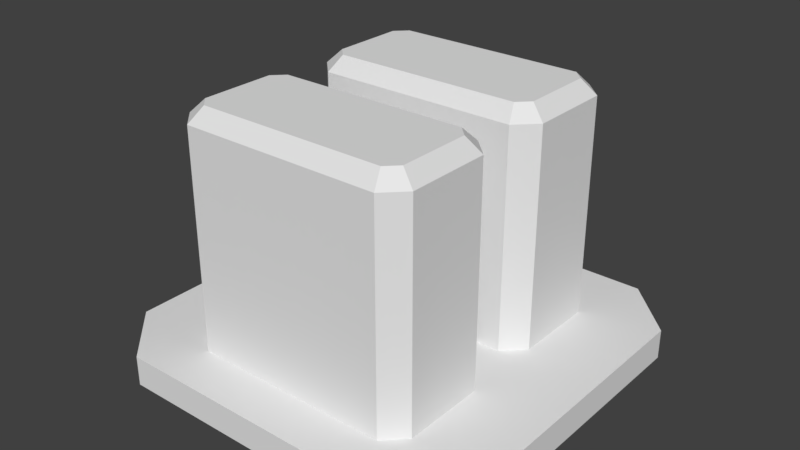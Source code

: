 # Source: Storage.blend  (saved by Blender 2.78.0; exported with 4.5.12 LTS)
import bpy
from mathutils import Matrix  # noqa: F401  (used for matrix-valued properties, if any)

bpy.ops.wm.read_factory_settings(use_empty=True)
scene = bpy.context.scene
scene.name = 'Scene'

# ---- collections
col_collection_1 = bpy.data.collections.new('Collection 1'); scene.collection.children.link(col_collection_1)

# ---- materials (node trees are filled in below, after node groups)
mat_material = bpy.data.materials.new('Material')
mat_material.alpha_threshold = 0.0
mat_material.use_transparent_shadow = False
mat_material.roughness = 0.5
mat_material.line_color = (0.0, 0.0, 0.0, 1.0)

# ---- material node trees

# ---- world
world_world = bpy.data.worlds.new('World'); scene.world = world_world
world_world.color = (0.05088, 0.05088, 0.05088)
world_world.use_sun_shadow = False
world_world.sun_shadow_jitter_overblur = 0.0
world_world.cycles.sampling_method = 'MANUAL'

# ---- meshes
me_cube = bpy.data.meshes.new('Cube')
me_cube.from_pydata([(0.7229, 1.0, 0.0), (1.0, 0.7229, 0.0), (1.0, -0.7229, 0.0), (0.7229, -1.0, -1.137e-13), (-0.7229, -1.0, 0.0), (-1.0, -0.7229, 8.527e-14), (-1.0, 0.7229, 0.0), (-0.7229, 1.0, 1.137e-13), (1.0, 0.7229, 0.1512), (0.7229, 1.0, 0.1512), (0.7229, -1.0, 0.1512), (1.0, -0.7229, 0.1512), (-1.0, -0.7229, 0.1512), (-0.7229, -1.0, 0.1512), (-0.7229, 1.0, 0.1512), (-1.0, 0.7229, 0.1512), (-0.5102, 0.0903, 0.1143), (-0.6105, 0.1906, 0.1143), (-0.6105, 0.622, 0.1143), (-0.5102, 0.7223, 0.1143), (0.6105, 0.1906, 0.1143), (0.5102, 0.0903, 0.1143), (0.5102, 0.7223, 0.1143), (0.6105, 0.622, 0.1143), (-0.5102, -0.7583, 0.1143), (-0.6105, -0.6579, 0.1143), (-0.6105, -0.2266, 0.1143), (-0.5102, -0.1263, 0.1143), (0.6105, -0.6579, 0.1143), (0.5102, -0.7583, 0.1143), (0.5102, -0.1263, 0.1143), (0.6105, -0.2266, 0.1143), (-0.5383, 0.2206, 1.335), (-0.6105, 0.1906, 1.263), (-0.4803, 0.1625, 1.335), (-0.5102, 0.0903, 1.263), (-0.4803, 0.65, 1.335), (-0.5102, 0.7223, 1.263), (-0.5383, 0.592, 1.335), (-0.6105, 0.622, 1.263), (0.4803, 0.1625, 1.335), (0.5102, 0.0903, 1.263), (0.5383, 0.2206, 1.335), (0.6105, 0.1906, 1.263), (0.5383, 0.592, 1.335), (0.6105, 0.622, 1.263), (0.4803, 0.65, 1.335), (0.5102, 0.7223, 1.263), (-0.5383, -0.628, 1.335), (-0.6105, -0.6579, 1.263), (-0.4803, -0.686, 1.335), (-0.5102, -0.7583, 1.263), (-0.4803, -0.1985, 1.335), (-0.5102, -0.1263, 1.263), (-0.5383, -0.2566, 1.335), (-0.6105, -0.2266, 1.263), (0.4803, -0.686, 1.335), (0.5102, -0.7583, 1.263), (0.5383, -0.628, 1.335), (0.6105, -0.6579, 1.263), (0.5383, -0.2566, 1.335), (0.6105, -0.2266, 1.263), (0.4803, -0.1985, 1.335), (0.5102, -0.1263, 1.263)], [], [(9, 0, 7, 14), (3, 10, 13, 4), (5, 12, 15, 6), (8, 9, 14, 15, 12, 13, 10, 11), (1, 8, 11, 2), (0, 9, 8, 1), (2, 11, 10, 3), (4, 13, 12, 5), (6, 15, 14, 7), (37, 19, 18, 39), (45, 23, 22, 47), (29, 57, 51, 24), (16, 35, 33, 17), (41, 21, 20, 43), (53, 27, 26, 55), (61, 31, 30, 63), (24, 51, 49, 25), (57, 29, 28, 59), (17, 33, 39, 18), (19, 37, 47, 22), (60, 62, 52, 54, 48, 50, 56, 58), (23, 45, 43, 20), (25, 49, 55, 26), (27, 53, 63, 30), (31, 61, 59, 28), (21, 41, 35, 16), (34, 32, 33, 35), (38, 36, 37, 39), (46, 44, 45, 47), (42, 40, 41, 43), (50, 48, 49, 51), (54, 52, 53, 55), (62, 60, 61, 63), (58, 56, 57, 59), (32, 38, 39, 33), (40, 34, 35, 41), (43, 45, 44, 42), (47, 37, 36, 46), (48, 54, 55, 49), (56, 50, 51, 57), (59, 61, 60, 58), (63, 53, 52, 62), (44, 46, 36, 38, 32, 34, 40, 42)])
_uv = me_cube.uv_layers.new(name='UVMap')
_uv.uv.foreach_set('vector', [0.963, 0.5609, 0.926, 0.5609, 0.926, 0.3053, 0.963, 0.3053, 1.0, 0.6667, 0.963, 0.6667, 0.963, 0.3053, 1.0, 0.3053, 0.4361, 0.5693, 0.4732, 0.5693, 0.4732, 0.9307, 0.4361, 0.9307, 0.0, 0.06927, 0.06786, 5.96e-08, 0.422, 0.0, 0.4898, 0.06927, 0.4898, 0.4307, 0.422, 0.5, 0.06786, 0.5, 1.606e-07, 0.4307, 0.926, 0.6588, 0.963, 0.6588, 0.963, 0.9144, 0.926, 0.9144, 0.926, 0.5609, 0.963, 0.5609, 0.963, 0.6588, 0.926, 0.6588, 1.0, 0.736, 0.963, 0.736, 0.963, 0.6667, 1.0, 0.6667, 0.4361, 0.5, 0.4732, 0.5, 0.4732, 0.5693, 0.4361, 0.5693, 0.4361, 0.9307, 0.4732, 0.9307, 0.4732, 1.0, 0.4361, 1.0, 0.7712, 0.8977, 0.7712, 0.6105, 0.7957, 0.6105, 0.7957, 0.8977, 0.4898, 0.6868, 0.7712, 0.6868, 0.7712, 0.7222, 0.4898, 0.7222, 0.7712, 0.5854, 0.4898, 0.5854, 0.4898, 0.3303, 0.7712, 0.3303, 0.2814, 0.5251, 0.0, 0.5251, 0.0, 0.5, 0.2814, 0.5, 0.0, 0.7802, 0.2814, 0.7802, 0.2814, 0.8053, 0.0, 0.8053, 0.776, 0.2872, 0.776, 0.0, 0.8005, 2.421e-08, 0.8005, 0.2872, 0.5645, 0.2872, 0.5645, 0.0, 0.5993, 0.0, 0.5993, 0.2872, 0.7712, 0.3303, 0.4898, 0.3303, 0.4898, 0.3053, 0.7712, 0.3053, 0.4898, 0.5854, 0.7712, 0.5854, 0.7712, 0.6105, 0.4898, 0.6105, 0.9014, 0.6105, 0.9014, 0.8977, 0.7957, 0.8977, 0.7957, 0.6105, 0.7712, 0.9026, 0.4898, 0.9026, 0.4898, 0.7222, 0.7712, 0.7222, 0.894, 0.3233, 0.9083, 0.3378, 0.9083, 0.578, 0.894, 0.5925, 0.8031, 0.5925, 0.7889, 0.578, 0.7889, 0.3378, 0.8031, 0.3233, 0.7712, 0.6868, 0.4898, 0.6868, 0.4898, 0.6105, 0.7712, 0.6105, 0.9062, 3.725e-09, 0.9062, 0.2872, 0.8005, 0.2872, 0.8005, 2.421e-08, 0.776, 2.608e-08, 0.776, 0.2872, 0.5993, 0.2872, 0.5993, 0.0, 0.5645, 0.0, 0.5645, 0.2872, 0.4898, 0.2872, 0.4898, 0.0, 0.2814, 0.7802, 0.0, 0.7802, 0.0, 0.5251, 0.2814, 0.5251, 0.299, 0.7727, 0.3133, 0.7872, 0.3059, 0.8053, 0.2814, 0.7802, 0.4042, 0.7872, 0.4184, 0.7727, 0.4361, 0.7802, 0.4116, 0.8053, 0.4184, 0.5326, 0.4042, 0.5181, 0.4116, 0.5, 0.4361, 0.5251, 0.3133, 0.5181, 0.299, 0.5326, 0.2814, 0.5251, 0.3059, 0.5, 0.7889, 0.578, 0.8031, 0.5925, 0.7957, 0.6105, 0.7712, 0.5854, 0.894, 0.5925, 0.9083, 0.578, 0.926, 0.5854, 0.9014, 0.6105, 0.5919, 0.3053, 0.5718, 0.3053, 0.5645, 0.2872, 0.5993, 0.2872, 0.8031, 0.3233, 0.7889, 0.3378, 0.7712, 0.3303, 0.7957, 0.3053, 0.3133, 0.7872, 0.4042, 0.7872, 0.4116, 0.8053, 0.3059, 0.8053, 0.299, 0.5326, 0.299, 0.7727, 0.2814, 0.7802, 0.2814, 0.5251, 0.3059, 0.5, 0.4116, 0.5, 0.4042, 0.5181, 0.3133, 0.5181, 0.4361, 0.5251, 0.4361, 0.7802, 0.4184, 0.7727, 0.4184, 0.5326, 0.8031, 0.5925, 0.894, 0.5925, 0.9014, 0.6105, 0.7957, 0.6105, 0.7889, 0.3378, 0.7889, 0.578, 0.7712, 0.5854, 0.7712, 0.3303, 0.7957, 0.3053, 0.9014, 0.3053, 0.894, 0.3233, 0.8031, 0.3233, 0.926, 0.3303, 0.926, 0.5854, 0.9083, 0.578, 0.9083, 0.3378, 0.4042, 0.5181, 0.4184, 0.5326, 0.4184, 0.7727, 0.4042, 0.7872, 0.3133, 0.7872, 0.299, 0.7727, 0.299, 0.5326, 0.3133, 0.5181])
me_cube.materials.append(mat_material)
me_cube.use_remesh_preserve_volume = False
me_cube.use_remesh_preserve_attributes = False
me_cube.use_mirror_vertex_groups = False
me_cube.update()

# ---- objects
ob_cube = bpy.data.objects.new('Cube', me_cube)

# ---- transforms, parenting, visibility, modifiers, constraints
ob_cube.location = (0.0, 0.0, 0.0)
ob_cube.lock_rotations_4d = False
ob_cube.empty_display_type = 'ARROWS'
ob_cube.lineart.crease_threshold = 0.0

# ---- collection membership
col_collection_1.objects.link(ob_cube)

# ---- scene / render settings (as saved in the file)
scene.frame_start = 1; scene.frame_end = 250; scene.frame_set(1)
scene.render.engine = 'BLENDER_EEVEE_NEXT'
scene.render.resolution_percentage = 50
scene.render.dither_intensity = 0.0
scene.cycles.use_denoising = False
scene.cycles.samples = 128
scene.cycles.sampling_pattern = 'TABULATED_SOBOL'
scene.cycles.light_sampling_threshold = 0.0
scene.cycles.use_adaptive_sampling = False
scene.cycles.use_light_tree = False
scene.cycles.blur_glossy = 0.0
scene.cycles.sample_clamp_indirect = 0.0
scene.view_settings.view_transform = 'Standard'
bpy.context.view_layer.update()

# ---- added for rendering (the .blend has no active camera and no usable light): camera, sun
cam_auto = bpy.data.cameras.new('AutoCamera')
cam_auto.lens = 50.0
cam_auto.sensor_width = 36.0
cam_auto.clip_end = 1000.0
ob_auto_camera = bpy.data.objects.new('AutoCamera', cam_auto)
scene.collection.objects.link(ob_auto_camera)
ob_auto_camera.location = (2.8939, -3.47268, 2.98277)
ob_auto_camera.rotation_euler = (1.09748, -7.21219e-08, 0.694738)
scene.camera = ob_auto_camera
light_auto_sun = bpy.data.lights.new('AutoSun', 'SUN')
light_auto_sun.energy = 3.0
light_auto_sun.angle = 0.0523599
ob_auto_sun = bpy.data.objects.new('AutoSun', light_auto_sun)
scene.collection.objects.link(ob_auto_sun)
ob_auto_sun.rotation_euler = (0.872665, 0.174533, 0.523599)
bpy.context.view_layer.update()
